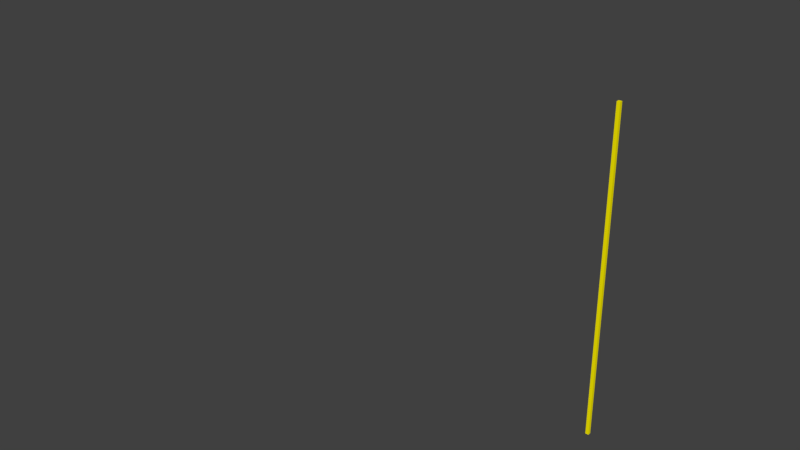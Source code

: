 # Source: level2_Maze.blend  (saved by Blender 2.79.0; exported with 4.5.12 LTS)
import bpy
from mathutils import Matrix  # noqa: F401  (used for matrix-valued properties, if any)

bpy.ops.wm.read_factory_settings(use_empty=True)
scene = bpy.context.scene
scene.name = 'Scene'

# ---- collections
col_collection_1 = bpy.data.collections.new('Collection 1'); scene.collection.children.link(col_collection_1)

# ---- materials (node trees are filled in below, after node groups)
mat_exit_indicator = bpy.data.materials.new('Exit Indicator')
mat_exit_indicator.alpha_threshold = 0.0
mat_exit_indicator.use_transparent_shadow = False
mat_exit_indicator.diffuse_color = (1.0, 0.8714, 0.0, 1.0)
mat_exit_indicator.roughness = 0.5
mat_exit_indicator.line_color = (0.0, 0.0, 0.0, 1.0)
mat_material_001 = bpy.data.materials.new('Material.001')
mat_material_001.alpha_threshold = 0.0
mat_material_001.use_transparent_shadow = False
mat_material_001.diffuse_color = (1.0, 0.3, 1.0, 1.0)
mat_material_001.roughness = 0.5
mat_material = bpy.data.materials.new('Material')
mat_material.alpha_threshold = 0.0
mat_material.use_transparent_shadow = False
mat_material.diffuse_color = (0.5488, 0.5488, 0.5488, 1.0)
mat_material.roughness = 0.5
mat_wall = bpy.data.materials.new('Wall')
mat_wall.alpha_threshold = 0.0
mat_wall.use_transparent_shadow = False
mat_wall.diffuse_color = (0.0009106, 0.3968, 0.9047, 1.0)
mat_wall.roughness = 0.5
mat_wall.line_color = (0.0, 0.0, 0.0, 1.0)
mat_finishbox = bpy.data.materials.new('FinishBox')
mat_finishbox.alpha_threshold = 0.0
mat_finishbox.use_transparent_shadow = False
mat_finishbox.diffuse_color = (1.0, 0.2314, 0.009089, 1.0)
mat_finishbox.roughness = 0.5
mat_grass = bpy.data.materials.new('Grass')
mat_grass.alpha_threshold = 0.0
mat_grass.use_transparent_shadow = False
mat_grass.diffuse_color = (0.2582, 0.5457, 0.06848, 1.0)
mat_grass.roughness = 0.5
mat_spawn = bpy.data.materials.new('Spawn')
mat_spawn.alpha_threshold = 0.0
mat_spawn.use_transparent_shadow = False
mat_spawn.diffuse_color = (0.1912, 0.09084, 0.0648, 1.0)
mat_spawn.roughness = 0.5
mat_exit = bpy.data.materials.new('Exit')
mat_exit.alpha_threshold = 0.0
mat_exit.use_transparent_shadow = False
mat_exit.diffuse_color = (1.0, 0.5333, 0.002125, 1.0)
mat_exit.roughness = 0.5
mat_exit.line_color = (0.0, 0.0, 0.0, 1.0)

# ---- material node trees

# ---- world
world_world = bpy.data.worlds.new('World'); scene.world = world_world
world_world.color = (0.05088, 0.05088, 0.05088)
world_world.use_sun_shadow = False
world_world.sun_shadow_jitter_overblur = 0.0
world_world.cycles.sampling_method = 'MANUAL'

# ---- meshes
me_cube_009 = bpy.data.meshes.new('Cube.009')
me_cube_009.from_pydata([(0.0, 0.0, 0.0), (0.0, 0.0, 1.0), (0.0, 1.0, 0.0), (0.0, 1.0, 1.0), (1.0, 0.0, 0.0), (1.0, 0.0, 1.0), (1.0, 1.0, 0.0), (1.0, 1.0, 1.0)], [], [(0, 1, 3, 2), (2, 3, 7, 6), (6, 7, 5, 4), (4, 5, 1, 0), (2, 6, 4, 0), (7, 3, 1, 5)])
me_cube_009.materials.append(mat_exit_indicator)
me_cube_009.use_remesh_preserve_volume = False
me_cube_009.use_remesh_preserve_attributes = False
me_cube_009.use_mirror_vertex_groups = False
me_cube_009.update()
me_cube = bpy.data.meshes.new('Cube')
me_cube.from_pydata([(-1.0, -1.0, -1.0), (-1.0, -1.0, 1.0), (-1.0, 1.0, -1.0), (-1.0, 1.0, 1.0), (1.0, -1.0, -1.0), (1.0, -1.0, 1.0), (1.0, 1.0, -1.0), (1.0, 1.0, 1.0)], [], [(0, 1, 3, 2), (2, 3, 7, 6), (6, 7, 5, 4), (4, 5, 1, 0), (2, 6, 4, 0), (7, 3, 1, 5)])
me_cube.materials.append(mat_material_001)
me_cube.use_remesh_preserve_volume = False
me_cube.use_remesh_preserve_attributes = False
me_cube.use_mirror_vertex_groups = False
me_cube.update()
me_cube_083 = bpy.data.meshes.new('Cube.083')
me_cube_083.from_pydata([(0.5, 0.5, 0.0), (0.0, 0.0, 1.0), (0.0, 1.0, 1.0), (1.0, 0.0, 1.0), (1.0, 1.0, 1.0)], [], [(0, 1, 2), (0, 2, 4), (0, 4, 3), (0, 3, 1), (4, 2, 1, 3)])
me_cube_083.materials.append(mat_material)
me_cube_083.use_remesh_preserve_volume = False
me_cube_083.use_remesh_preserve_attributes = False
me_cube_083.use_mirror_vertex_groups = False
me_cube_083.update()
me_cube_081 = bpy.data.meshes.new('Cube.081')
me_cube_081.from_pydata([(0.0, 0.0, 0.0), (0.0, 0.0, 1.0), (0.0, 1.0, 0.0), (0.0, 1.0, 1.0), (1.0, 0.0, 1.0), (1.0, 1.0, 1.0)], [], [(0, 1, 3, 2), (5, 3, 1, 4), (1, 0, 4), (2, 3, 5), (0, 2, 5, 4)])
me_cube_081.materials.append(mat_material)
me_cube_081.use_remesh_preserve_volume = False
me_cube_081.use_remesh_preserve_attributes = False
me_cube_081.use_mirror_vertex_groups = False
me_cube_081.update()
me_cube_080 = bpy.data.meshes.new('Cube.080')
me_cube_080.from_pydata([(0.0, 0.0, 0.0), (0.0, 0.0, 1.0), (0.0, 1.0, 0.0), (0.0, 1.0, 1.0), (1.0, 0.0, 1.0), (1.0, 1.0, 1.0)], [], [(0, 1, 3, 2), (5, 3, 1, 4), (1, 0, 4), (2, 3, 5), (0, 2, 5, 4)])
me_cube_080.materials.append(mat_material)
me_cube_080.use_remesh_preserve_volume = False
me_cube_080.use_remesh_preserve_attributes = False
me_cube_080.use_mirror_vertex_groups = False
me_cube_080.update()
me_cube_079 = bpy.data.meshes.new('Cube.079')
me_cube_079.from_pydata([(0.0, 0.0, 0.0), (0.0, 0.0, 1.0), (0.0, 1.0, 0.0), (0.0, 1.0, 1.0), (1.0, 0.0, 1.0), (1.0, 1.0, 1.0)], [], [(0, 1, 3, 2), (5, 3, 1, 4), (1, 0, 4), (2, 3, 5), (0, 2, 5, 4)])
me_cube_079.materials.append(mat_material)
me_cube_079.use_remesh_preserve_volume = False
me_cube_079.use_remesh_preserve_attributes = False
me_cube_079.use_mirror_vertex_groups = False
me_cube_079.update()
me_cube_078 = bpy.data.meshes.new('Cube.078')
me_cube_078.from_pydata([(0.0, 0.0, 0.0), (0.0, 0.0, 1.0), (0.0, 1.0, 0.0), (0.0, 1.0, 1.0), (1.0, 0.0, 1.0), (1.0, 1.0, 1.0)], [], [(0, 1, 3, 2), (5, 3, 1, 4), (1, 0, 4), (2, 3, 5), (0, 2, 5, 4)])
me_cube_078.materials.append(mat_material)
me_cube_078.use_remesh_preserve_volume = False
me_cube_078.use_remesh_preserve_attributes = False
me_cube_078.use_mirror_vertex_groups = False
me_cube_078.update()
me_cube_077 = bpy.data.meshes.new('Cube.077')
me_cube_077.from_pydata([(0.0, 0.0, 0.0), (0.0, 0.0, 1.0), (0.0, 1.0, 0.0), (0.0, 1.0, 1.0), (1.0, 0.0, 1.0), (1.0, 1.0, 1.0)], [], [(0, 1, 3, 2), (5, 3, 1, 4), (1, 0, 4), (2, 3, 5), (0, 2, 5, 4)])
me_cube_077.materials.append(mat_material)
me_cube_077.use_remesh_preserve_volume = False
me_cube_077.use_remesh_preserve_attributes = False
me_cube_077.use_mirror_vertex_groups = False
me_cube_077.update()
me_cube_076 = bpy.data.meshes.new('Cube.076')
me_cube_076.from_pydata([(0.0, 0.0, 0.0), (0.0, 0.0, 1.0), (0.0, 1.0, 0.0), (0.0, 1.0, 1.0), (1.0, 0.0, 1.0), (1.0, 1.0, 1.0)], [], [(0, 1, 3, 2), (5, 3, 1, 4), (1, 0, 4), (2, 3, 5), (0, 2, 5, 4)])
me_cube_076.materials.append(mat_material)
me_cube_076.use_remesh_preserve_volume = False
me_cube_076.use_remesh_preserve_attributes = False
me_cube_076.use_mirror_vertex_groups = False
me_cube_076.update()
me_cube_075 = bpy.data.meshes.new('Cube.075')
me_cube_075.from_pydata([(0.0, 0.0, 0.0), (0.0, 0.0, 1.0), (0.0, 1.0, 0.0), (0.0, 1.0, 1.0), (1.0, 0.0, 1.0), (1.0, 1.0, 1.0)], [], [(0, 1, 3, 2), (5, 3, 1, 4), (1, 0, 4), (2, 3, 5), (0, 2, 5, 4)])
me_cube_075.materials.append(mat_material)
me_cube_075.use_remesh_preserve_volume = False
me_cube_075.use_remesh_preserve_attributes = False
me_cube_075.use_mirror_vertex_groups = False
me_cube_075.update()
me_cube_074 = bpy.data.meshes.new('Cube.074')
me_cube_074.from_pydata([(0.0, 0.0, 0.0), (0.0, 0.0, 1.0), (0.0, 1.0, 0.0), (0.0, 1.0, 1.0), (1.0, 0.0, 1.0), (1.0, 1.0, 1.0)], [], [(0, 1, 3, 2), (5, 3, 1, 4), (1, 0, 4), (2, 3, 5), (0, 2, 5, 4)])
me_cube_074.materials.append(mat_material)
me_cube_074.use_remesh_preserve_volume = False
me_cube_074.use_remesh_preserve_attributes = False
me_cube_074.use_mirror_vertex_groups = False
me_cube_074.update()
me_cube_072 = bpy.data.meshes.new('Cube.072')
me_cube_072.from_pydata([(0.0, 1.0, 0.0), (0.0, 1.0, 1.0), (1.0, 0.0, 0.0), (1.0, 0.0, 1.0), (1.0, 1.0, 0.0), (1.0, 1.0, 1.0)], [], [(3, 1, 0, 2), (0, 1, 5, 4), (4, 5, 3, 2), (3, 5, 1), (0, 4, 2)])
me_cube_072.materials.append(mat_material)
me_cube_072.use_remesh_preserve_volume = False
me_cube_072.use_remesh_preserve_attributes = False
me_cube_072.use_mirror_vertex_groups = False
me_cube_072.update()
me_cube_071 = bpy.data.meshes.new('Cube.071')
me_cube_071.from_pydata([(0.0, 1.0, 0.0), (0.0, 1.0, 1.0), (1.0, 0.0, 0.0), (1.0, 0.0, 1.0), (1.0, 1.0, 0.0), (1.0, 1.0, 1.0)], [], [(3, 1, 0, 2), (0, 1, 5, 4), (4, 5, 3, 2), (3, 5, 1), (0, 4, 2)])
me_cube_071.materials.append(mat_material)
me_cube_071.use_remesh_preserve_volume = False
me_cube_071.use_remesh_preserve_attributes = False
me_cube_071.use_mirror_vertex_groups = False
me_cube_071.update()
me_cube_070 = bpy.data.meshes.new('Cube.070')
me_cube_070.from_pydata([(0.0, 1.0, 0.0), (0.0, 1.0, 1.0), (1.0, 0.0, 0.0), (1.0, 0.0, 1.0), (1.0, 1.0, 0.0), (1.0, 1.0, 1.0)], [], [(3, 1, 0, 2), (0, 1, 5, 4), (4, 5, 3, 2), (3, 5, 1), (0, 4, 2)])
me_cube_070.materials.append(mat_material)
me_cube_070.use_remesh_preserve_volume = False
me_cube_070.use_remesh_preserve_attributes = False
me_cube_070.use_mirror_vertex_groups = False
me_cube_070.update()
me_cube_069 = bpy.data.meshes.new('Cube.069')
me_cube_069.from_pydata([(0.0, 1.0, 0.0), (0.0, 1.0, 1.0), (1.0, 0.0, 0.0), (1.0, 0.0, 1.0), (1.0, 1.0, 0.0), (1.0, 1.0, 1.0)], [], [(3, 1, 0, 2), (0, 1, 5, 4), (4, 5, 3, 2), (3, 5, 1), (0, 4, 2)])
me_cube_069.materials.append(mat_material)
me_cube_069.use_remesh_preserve_volume = False
me_cube_069.use_remesh_preserve_attributes = False
me_cube_069.use_mirror_vertex_groups = False
me_cube_069.update()
me_cube_068 = bpy.data.meshes.new('Cube.068')
me_cube_068.from_pydata([(0.0, 0.0, 0.0), (0.0, 0.0, 1.0), (0.0, 1.0, 0.0), (0.0, 1.0, 1.0), (1.0, 0.0, 0.0), (1.0, 0.0, 1.0), (1.0, 1.0, 0.0), (1.0, 1.0, 1.0)], [], [(0, 1, 3, 2), (2, 3, 7, 6), (6, 7, 5, 4), (4, 5, 1, 0), (2, 6, 4, 0), (7, 3, 1, 5)])
me_cube_068.materials.append(mat_material)
me_cube_068.use_remesh_preserve_volume = False
me_cube_068.use_remesh_preserve_attributes = False
me_cube_068.use_mirror_vertex_groups = False
me_cube_068.update()
me_cube_067 = bpy.data.meshes.new('Cube.067')
me_cube_067.from_pydata([(0.0, 0.0, 0.0), (0.0, 0.0, 1.0), (0.0, 1.0, 0.0), (0.0, 1.0, 1.0), (1.0, 0.0, 0.0), (1.0, 0.0, 1.0), (1.0, 1.0, 0.0), (1.0, 1.0, 1.0)], [], [(0, 1, 3, 2), (2, 3, 7, 6), (6, 7, 5, 4), (4, 5, 1, 0), (2, 6, 4, 0), (7, 3, 1, 5)])
me_cube_067.materials.append(mat_material)
me_cube_067.use_remesh_preserve_volume = False
me_cube_067.use_remesh_preserve_attributes = False
me_cube_067.use_mirror_vertex_groups = False
me_cube_067.update()
me_cube_064 = bpy.data.meshes.new('Cube.064')
me_cube_064.from_pydata([(0.0, 0.0, 0.0), (0.0, 0.0, 1.0), (0.0, 1.0, 0.0), (0.0, 1.0, 1.0), (1.0, 0.0, 0.0), (1.0, 0.0, 1.0), (1.0, 1.0, 0.0), (1.0, 1.0, 1.0)], [], [(0, 1, 3, 2), (2, 3, 7, 6), (6, 7, 5, 4), (4, 5, 1, 0), (2, 6, 4, 0), (7, 3, 1, 5)])
me_cube_064.materials.append(mat_material)
me_cube_064.use_remesh_preserve_volume = False
me_cube_064.use_remesh_preserve_attributes = False
me_cube_064.use_mirror_vertex_groups = False
me_cube_064.update()
me_cube_063 = bpy.data.meshes.new('Cube.063')
me_cube_063.from_pydata([(0.0, 0.0, 0.0), (0.0, 0.0, 1.0), (0.0, 1.0, 0.0), (0.0, 1.0, 1.0), (1.0, 0.0, 0.0), (1.0, 0.0, 1.0), (1.0, 1.0, 0.0), (1.0, 1.0, 1.0)], [], [(0, 1, 3, 2), (2, 3, 7, 6), (6, 7, 5, 4), (4, 5, 1, 0), (2, 6, 4, 0), (7, 3, 1, 5)])
me_cube_063.materials.append(mat_material)
me_cube_063.use_remesh_preserve_volume = False
me_cube_063.use_remesh_preserve_attributes = False
me_cube_063.use_mirror_vertex_groups = False
me_cube_063.update()
me_cube_062 = bpy.data.meshes.new('Cube.062')
me_cube_062.from_pydata([(0.0, 0.0, 0.0), (0.0, 0.0, 1.0), (0.0, 1.0, 0.0), (0.0, 1.0, 1.0), (1.0, 0.0, 0.0), (1.0, 0.0, 1.0), (1.0, 1.0, 0.0), (1.0, 1.0, 1.0)], [], [(0, 1, 3, 2), (2, 3, 7, 6), (6, 7, 5, 4), (4, 5, 1, 0), (2, 6, 4, 0), (7, 3, 1, 5)])
me_cube_062.materials.append(mat_material)
me_cube_062.use_remesh_preserve_volume = False
me_cube_062.use_remesh_preserve_attributes = False
me_cube_062.use_mirror_vertex_groups = False
me_cube_062.update()
me_cube_061 = bpy.data.meshes.new('Cube.061')
me_cube_061.from_pydata([(0.0, 0.0, 0.0), (0.0, 0.0, 1.0), (0.0, 1.0, 0.0), (0.0, 1.0, 1.0), (1.0, 0.0, 0.0), (1.0, 0.0, 1.0), (1.0, 1.0, 0.0), (1.0, 1.0, 1.0)], [], [(0, 1, 3, 2), (2, 3, 7, 6), (6, 7, 5, 4), (4, 5, 1, 0), (2, 6, 4, 0), (7, 3, 1, 5)])
me_cube_061.materials.append(mat_material)
me_cube_061.use_remesh_preserve_volume = False
me_cube_061.use_remesh_preserve_attributes = False
me_cube_061.use_mirror_vertex_groups = False
me_cube_061.update()
me_cube_060 = bpy.data.meshes.new('Cube.060')
me_cube_060.from_pydata([(0.0, 0.0, 0.0), (0.0, 0.0, 1.0), (0.0, 1.0, 0.0), (0.0, 1.0, 1.0), (1.0, 0.0, 0.0), (1.0, 0.0, 1.0), (1.0, 1.0, 0.0), (1.0, 1.0, 1.0)], [], [(0, 1, 3, 2), (2, 3, 7, 6), (6, 7, 5, 4), (4, 5, 1, 0), (2, 6, 4, 0), (7, 3, 1, 5)])
me_cube_060.materials.append(mat_wall)
me_cube_060.use_remesh_preserve_volume = False
me_cube_060.use_remesh_preserve_attributes = False
me_cube_060.use_mirror_vertex_groups = False
me_cube_060.update()
me_cube_059 = bpy.data.meshes.new('Cube.059')
me_cube_059.from_pydata([(0.0, 0.0, 0.0), (0.0, 0.0, 1.0), (0.0, 1.0, 0.0), (0.0, 1.0, 1.0), (1.0, 0.0, 0.0), (1.0, 0.0, 1.0), (1.0, 1.0, 0.0), (1.0, 1.0, 1.0)], [], [(0, 1, 3, 2), (2, 3, 7, 6), (6, 7, 5, 4), (4, 5, 1, 0), (2, 6, 4, 0), (7, 3, 1, 5)])
me_cube_059.materials.append(mat_exit_indicator)
me_cube_059.use_remesh_preserve_volume = False
me_cube_059.use_remesh_preserve_attributes = False
me_cube_059.use_mirror_vertex_groups = False
me_cube_059.update()
me_cube_057 = bpy.data.meshes.new('Cube.057')
me_cube_057.from_pydata([(0.0, 0.0, 0.0), (0.0, 0.0, 1.0), (0.0, 1.0, 0.0), (0.0, 1.0, 1.0), (1.0, 0.0, 0.0), (1.0, 0.0, 1.0), (1.0, 1.0, 0.0), (1.0, 1.0, 1.0)], [], [(0, 1, 3, 2), (2, 3, 7, 6), (6, 7, 5, 4), (4, 5, 1, 0), (2, 6, 4, 0), (7, 3, 1, 5)])
me_cube_057.materials.append(mat_wall)
me_cube_057.use_remesh_preserve_volume = False
me_cube_057.use_remesh_preserve_attributes = False
me_cube_057.use_mirror_vertex_groups = False
me_cube_057.update()
me_cube_056 = bpy.data.meshes.new('Cube.056')
me_cube_056.from_pydata([(0.0, 0.0, 0.0), (0.0, 0.0, 1.0), (0.0, 1.0, 0.0), (0.0, 1.0, 1.0), (1.0, 0.0, 0.0), (1.0, 0.0, 1.0), (1.0, 1.0, 0.0), (1.0, 1.0, 1.0)], [], [(0, 1, 3, 2), (2, 3, 7, 6), (6, 7, 5, 4), (4, 5, 1, 0), (2, 6, 4, 0), (7, 3, 1, 5)])
me_cube_056.materials.append(mat_wall)
me_cube_056.use_remesh_preserve_volume = False
me_cube_056.use_remesh_preserve_attributes = False
me_cube_056.use_mirror_vertex_groups = False
me_cube_056.update()
me_cube_055 = bpy.data.meshes.new('Cube.055')
me_cube_055.from_pydata([(0.0, 0.0, 0.0), (0.0, 0.0, 1.0), (0.0, 1.0, 0.0), (0.0, 1.0, 1.0), (1.0, 0.0, 0.0), (1.0, 0.0, 1.0), (1.0, 1.0, 0.0), (1.0, 1.0, 1.0)], [], [(0, 1, 3, 2), (2, 3, 7, 6), (6, 7, 5, 4), (4, 5, 1, 0), (2, 6, 4, 0), (7, 3, 1, 5)])
me_cube_055.materials.append(mat_wall)
me_cube_055.use_remesh_preserve_volume = False
me_cube_055.use_remesh_preserve_attributes = False
me_cube_055.use_mirror_vertex_groups = False
me_cube_055.update()
me_cube_054 = bpy.data.meshes.new('Cube.054')
me_cube_054.from_pydata([(0.0, 0.0, 0.0), (0.0, 0.0, 1.0), (0.0, 1.0, 0.0), (0.0, 1.0, 1.0), (1.0, 0.0, 0.0), (1.0, 0.0, 1.0), (1.0, 1.0, 0.0), (1.0, 1.0, 1.0)], [], [(0, 1, 3, 2), (2, 3, 7, 6), (6, 7, 5, 4), (4, 5, 1, 0), (2, 6, 4, 0), (7, 3, 1, 5)])
me_cube_054.materials.append(mat_wall)
me_cube_054.use_remesh_preserve_volume = False
me_cube_054.use_remesh_preserve_attributes = False
me_cube_054.use_mirror_vertex_groups = False
me_cube_054.update()
me_cube_052 = bpy.data.meshes.new('Cube.052')
me_cube_052.from_pydata([(0.0, 0.0, 0.0), (0.0, 0.0, 1.0), (0.0, 1.0, 0.0), (0.0, 1.0, 1.0), (1.0, 0.0, 0.0), (1.0, 0.0, 1.0), (1.0, 1.0, 0.0), (1.0, 1.0, 1.0)], [], [(0, 1, 3, 2), (2, 3, 7, 6), (6, 7, 5, 4), (4, 5, 1, 0), (2, 6, 4, 0), (7, 3, 1, 5)])
me_cube_052.materials.append(mat_wall)
me_cube_052.use_remesh_preserve_volume = False
me_cube_052.use_remesh_preserve_attributes = False
me_cube_052.use_mirror_vertex_groups = False
me_cube_052.update()
me_cube_051 = bpy.data.meshes.new('Cube.051')
me_cube_051.from_pydata([(0.0, 0.0, 0.0), (0.0, 0.0, 1.0), (0.0, 1.0, 0.0), (0.0, 1.0, 1.0), (1.0, 0.0, 0.0), (1.0, 0.0, 1.0), (1.0, 1.0, 0.0), (1.0, 1.0, 1.0)], [], [(0, 1, 3, 2), (2, 3, 7, 6), (6, 7, 5, 4), (4, 5, 1, 0), (2, 6, 4, 0), (7, 3, 1, 5)])
me_cube_051.materials.append(mat_wall)
me_cube_051.use_remesh_preserve_volume = False
me_cube_051.use_remesh_preserve_attributes = False
me_cube_051.use_mirror_vertex_groups = False
me_cube_051.update()
me_cube_050 = bpy.data.meshes.new('Cube.050')
me_cube_050.from_pydata([(0.0, 0.0, 0.0), (0.0, 0.0, 1.0), (0.0, 1.0, 0.0), (0.0, 1.0, 1.0), (1.0, 0.0, 0.0), (1.0, 0.0, 1.0), (1.0, 1.0, 0.0), (1.0, 1.0, 1.0)], [], [(0, 1, 3, 2), (2, 3, 7, 6), (6, 7, 5, 4), (4, 5, 1, 0), (2, 6, 4, 0), (7, 3, 1, 5)])
me_cube_050.materials.append(mat_wall)
me_cube_050.use_remesh_preserve_volume = False
me_cube_050.use_remesh_preserve_attributes = False
me_cube_050.use_mirror_vertex_groups = False
me_cube_050.update()
me_cube_049 = bpy.data.meshes.new('Cube.049')
me_cube_049.from_pydata([(0.0, 0.0, 0.0), (0.0, 0.0, 1.0), (0.0, 1.0, 0.0), (0.0, 1.0, 1.0), (1.0, 0.0, 0.0), (1.0, 0.0, 1.0), (1.0, 1.0, 0.0), (1.0, 1.0, 1.0)], [], [(0, 1, 3, 2), (2, 3, 7, 6), (6, 7, 5, 4), (4, 5, 1, 0), (2, 6, 4, 0), (7, 3, 1, 5)])
me_cube_049.materials.append(mat_wall)
me_cube_049.use_remesh_preserve_volume = False
me_cube_049.use_remesh_preserve_attributes = False
me_cube_049.use_mirror_vertex_groups = False
me_cube_049.update()
me_cube_048 = bpy.data.meshes.new('Cube.048')
me_cube_048.from_pydata([(0.0, 0.0, 0.0), (0.0, 0.0, 1.0), (0.0, 1.0, 0.0), (0.0, 1.0, 1.0), (1.0, 0.0, 0.0), (1.0, 0.0, 1.0), (1.0, 1.0, 0.0), (1.0, 1.0, 1.0)], [], [(0, 1, 3, 2), (2, 3, 7, 6), (6, 7, 5, 4), (4, 5, 1, 0), (2, 6, 4, 0), (7, 3, 1, 5)])
me_cube_048.materials.append(mat_wall)
me_cube_048.use_remesh_preserve_volume = False
me_cube_048.use_remesh_preserve_attributes = False
me_cube_048.use_mirror_vertex_groups = False
me_cube_048.update()
me_cube_047 = bpy.data.meshes.new('Cube.047')
me_cube_047.from_pydata([(0.0, 0.0, 0.0), (0.0, 0.0, 1.0), (0.0, 1.0, 0.0), (0.0, 1.0, 1.0), (1.0, 0.0, 0.0), (1.0, 0.0, 1.0), (1.0, 1.0, 0.0), (1.0, 1.0, 1.0)], [], [(0, 1, 3, 2), (2, 3, 7, 6), (6, 7, 5, 4), (4, 5, 1, 0), (2, 6, 4, 0), (7, 3, 1, 5)])
me_cube_047.materials.append(mat_wall)
me_cube_047.use_remesh_preserve_volume = False
me_cube_047.use_remesh_preserve_attributes = False
me_cube_047.use_mirror_vertex_groups = False
me_cube_047.update()
me_cube_046 = bpy.data.meshes.new('Cube.046')
me_cube_046.from_pydata([(0.0, 0.0, 0.0), (0.0, 0.0, 1.0), (0.0, 1.0, 0.0), (0.0, 1.0, 1.0), (1.0, 0.0, 0.0), (1.0, 0.0, 1.0), (1.0, 1.0, 0.0), (1.0, 1.0, 1.0)], [], [(0, 1, 3, 2), (2, 3, 7, 6), (6, 7, 5, 4), (4, 5, 1, 0), (2, 6, 4, 0), (7, 3, 1, 5)])
me_cube_046.materials.append(mat_wall)
me_cube_046.use_remesh_preserve_volume = False
me_cube_046.use_remesh_preserve_attributes = False
me_cube_046.use_mirror_vertex_groups = False
me_cube_046.update()
me_cube_044 = bpy.data.meshes.new('Cube.044')
me_cube_044.from_pydata([(0.0, 0.0, 0.0), (0.0, 0.0, 1.0), (0.0, 1.0, 0.0), (0.0, 1.0, 1.0), (1.0, 0.0, 0.0), (1.0, 0.0, 1.0), (1.0, 1.0, 0.0), (1.0, 1.0, 1.0)], [], [(0, 1, 3, 2), (2, 3, 7, 6), (6, 7, 5, 4), (4, 5, 1, 0), (2, 6, 4, 0), (7, 3, 1, 5)])
me_cube_044.materials.append(mat_exit_indicator)
me_cube_044.use_remesh_preserve_volume = False
me_cube_044.use_remesh_preserve_attributes = False
me_cube_044.use_mirror_vertex_groups = False
me_cube_044.update()
me_cube_043 = bpy.data.meshes.new('Cube.043')
me_cube_043.from_pydata([(0.0, 0.0, 0.0), (0.0, 0.0, 1.0), (0.0, 1.0, 0.0), (0.0, 1.0, 1.0), (1.0, 0.0, 0.0), (1.0, 0.0, 1.0), (1.0, 1.0, 0.0), (1.0, 1.0, 1.0)], [], [(0, 1, 3, 2), (2, 3, 7, 6), (6, 7, 5, 4), (4, 5, 1, 0), (2, 6, 4, 0), (7, 3, 1, 5)])
me_cube_043.materials.append(mat_wall)
me_cube_043.use_remesh_preserve_volume = False
me_cube_043.use_remesh_preserve_attributes = False
me_cube_043.use_mirror_vertex_groups = False
me_cube_043.update()
me_cube_042 = bpy.data.meshes.new('Cube.042')
me_cube_042.from_pydata([(0.0, 0.0, 0.0), (0.0, 0.0, 1.0), (0.0, 1.0, 0.0), (0.0, 1.0, 1.0), (1.0, 0.0, 0.0), (1.0, 0.0, 1.0), (1.0, 1.0, 0.0), (1.0, 1.0, 1.0)], [], [(0, 1, 3, 2), (2, 3, 7, 6), (6, 7, 5, 4), (4, 5, 1, 0), (2, 6, 4, 0), (7, 3, 1, 5)])
me_cube_042.materials.append(mat_wall)
me_cube_042.use_remesh_preserve_volume = False
me_cube_042.use_remesh_preserve_attributes = False
me_cube_042.use_mirror_vertex_groups = False
me_cube_042.update()
me_cube_041 = bpy.data.meshes.new('Cube.041')
me_cube_041.from_pydata([(0.0, 0.0, 0.0), (0.0, 0.0, 1.0), (0.0, 1.0, 0.0), (0.0, 1.0, 1.0), (1.0, 0.0, 0.0), (1.0, 0.0, 1.0), (1.0, 1.0, 0.0), (1.0, 1.0, 1.0)], [], [(0, 1, 3, 2), (2, 3, 7, 6), (6, 7, 5, 4), (4, 5, 1, 0), (2, 6, 4, 0), (7, 3, 1, 5)])
me_cube_041.materials.append(mat_wall)
me_cube_041.use_remesh_preserve_volume = False
me_cube_041.use_remesh_preserve_attributes = False
me_cube_041.use_mirror_vertex_groups = False
me_cube_041.update()
me_cube_040 = bpy.data.meshes.new('Cube.040')
me_cube_040.from_pydata([(0.0, 0.0, 0.0), (0.0, 0.0, 1.0), (0.0, 1.0, 0.0), (0.0, 1.0, 1.0), (1.0, 0.0, 0.0), (1.0, 0.0, 1.0), (1.0, 1.0, 0.0), (1.0, 1.0, 1.0)], [], [(0, 1, 3, 2), (2, 3, 7, 6), (6, 7, 5, 4), (4, 5, 1, 0), (2, 6, 4, 0), (7, 3, 1, 5)])
me_cube_040.materials.append(mat_wall)
me_cube_040.use_remesh_preserve_volume = False
me_cube_040.use_remesh_preserve_attributes = False
me_cube_040.use_mirror_vertex_groups = False
me_cube_040.update()
me_cube_039 = bpy.data.meshes.new('Cube.039')
me_cube_039.from_pydata([(0.0, 0.0, 0.0), (0.0, 0.0, 1.0), (0.0, 1.0, 0.0), (0.0, 1.0, 1.0), (1.0, 0.0, 0.0), (1.0, 0.0, 1.0), (1.0, 1.0, 0.0), (1.0, 1.0, 1.0)], [], [(0, 1, 3, 2), (2, 3, 7, 6), (6, 7, 5, 4), (4, 5, 1, 0), (2, 6, 4, 0), (7, 3, 1, 5)])
me_cube_039.materials.append(mat_wall)
me_cube_039.use_remesh_preserve_volume = False
me_cube_039.use_remesh_preserve_attributes = False
me_cube_039.use_mirror_vertex_groups = False
me_cube_039.update()
me_cube_038 = bpy.data.meshes.new('Cube.038')
me_cube_038.from_pydata([(0.0, 0.0, 0.0), (0.0, 0.0, 1.0), (0.0, 1.0, 0.0), (0.0, 1.0, 1.0), (1.0, 0.0, 0.0), (1.0, 0.0, 1.0), (1.0, 1.0, 0.0), (1.0, 1.0, 1.0)], [], [(0, 1, 3, 2), (2, 3, 7, 6), (6, 7, 5, 4), (4, 5, 1, 0), (2, 6, 4, 0), (7, 3, 1, 5)])
me_cube_038.materials.append(mat_wall)
me_cube_038.use_remesh_preserve_volume = False
me_cube_038.use_remesh_preserve_attributes = False
me_cube_038.use_mirror_vertex_groups = False
me_cube_038.update()
me_cube_033 = bpy.data.meshes.new('Cube.033')
me_cube_033.from_pydata([(0.0, 0.0, 0.0), (0.0, 0.0, 1.0), (0.0, 1.0, 0.0), (0.0, 1.0, 1.0), (1.0, 0.0, 0.0), (1.0, 0.0, 1.0), (1.0, 1.0, 0.0), (1.0, 1.0, 1.0)], [], [(0, 1, 3, 2), (2, 3, 7, 6), (6, 7, 5, 4), (4, 5, 1, 0), (2, 6, 4, 0), (7, 3, 1, 5)])
me_cube_033.materials.append(mat_wall)
me_cube_033.use_remesh_preserve_volume = False
me_cube_033.use_remesh_preserve_attributes = False
me_cube_033.use_mirror_vertex_groups = False
me_cube_033.update()
me_cube_032 = bpy.data.meshes.new('Cube.032')
me_cube_032.from_pydata([(0.0, 0.0, 0.0), (0.0, 0.0, 1.0), (0.0, 1.0, 0.0), (0.0, 1.0, 1.0), (1.0, 0.0, 0.0), (1.0, 0.0, 1.0), (1.0, 1.0, 0.0), (1.0, 1.0, 1.0)], [], [(0, 1, 3, 2), (2, 3, 7, 6), (6, 7, 5, 4), (4, 5, 1, 0), (2, 6, 4, 0), (7, 3, 1, 5)])
me_cube_032.materials.append(mat_wall)
me_cube_032.use_remesh_preserve_volume = False
me_cube_032.use_remesh_preserve_attributes = False
me_cube_032.use_mirror_vertex_groups = False
me_cube_032.update()
me_cube_031 = bpy.data.meshes.new('Cube.031')
me_cube_031.from_pydata([(0.0, 0.0, 0.0), (0.0, 0.0, 1.0), (0.0, 1.0, 0.0), (0.0, 1.0, 1.0), (1.0, 0.0, 0.0), (1.0, 0.0, 1.0), (1.0, 1.0, 0.0), (1.0, 1.0, 1.0)], [], [(0, 1, 3, 2), (2, 3, 7, 6), (6, 7, 5, 4), (4, 5, 1, 0), (2, 6, 4, 0), (7, 3, 1, 5)])
me_cube_031.materials.append(mat_wall)
me_cube_031.use_remesh_preserve_volume = False
me_cube_031.use_remesh_preserve_attributes = False
me_cube_031.use_mirror_vertex_groups = False
me_cube_031.update()
me_cube_030 = bpy.data.meshes.new('Cube.030')
me_cube_030.from_pydata([(0.0, 0.0, 0.0), (0.0, 0.0, 1.0), (0.0, 1.0, 0.0), (0.0, 1.0, 1.0), (1.0, 0.0, 0.0), (1.0, 0.0, 1.0), (1.0, 1.0, 0.0), (1.0, 1.0, 1.0)], [], [(0, 1, 3, 2), (2, 3, 7, 6), (6, 7, 5, 4), (4, 5, 1, 0), (2, 6, 4, 0), (7, 3, 1, 5)])
me_cube_030.materials.append(mat_wall)
me_cube_030.use_remesh_preserve_volume = False
me_cube_030.use_remesh_preserve_attributes = False
me_cube_030.use_mirror_vertex_groups = False
me_cube_030.update()
me_cube_028 = bpy.data.meshes.new('Cube.028')
me_cube_028.from_pydata([(0.0, 0.0, 0.0), (0.0, 0.0, 1.0), (0.0, 1.0, 0.0), (0.0, 1.0, 1.0), (1.0, 0.0, 0.0), (1.0, 0.0, 1.0), (1.0, 1.0, 0.0), (1.0, 1.0, 1.0)], [], [(0, 1, 3, 2), (2, 3, 7, 6), (6, 7, 5, 4), (4, 5, 1, 0), (2, 6, 4, 0), (7, 3, 1, 5)])
me_cube_028.materials.append(mat_wall)
me_cube_028.use_remesh_preserve_volume = False
me_cube_028.use_remesh_preserve_attributes = False
me_cube_028.use_mirror_vertex_groups = False
me_cube_028.update()
me_cube_027 = bpy.data.meshes.new('Cube.027')
me_cube_027.from_pydata([(0.0, 0.0, 0.0), (0.0, 0.0, 1.0), (0.0, 1.0, 0.0), (0.0, 1.0, 1.0), (1.0, 0.0, 0.0), (1.0, 0.0, 1.0), (1.0, 1.0, 0.0), (1.0, 1.0, 1.0)], [], [(0, 1, 3, 2), (2, 3, 7, 6), (6, 7, 5, 4), (4, 5, 1, 0), (2, 6, 4, 0), (7, 3, 1, 5)])
me_cube_027.materials.append(mat_wall)
me_cube_027.use_remesh_preserve_volume = False
me_cube_027.use_remesh_preserve_attributes = False
me_cube_027.use_mirror_vertex_groups = False
me_cube_027.update()
me_cube_026 = bpy.data.meshes.new('Cube.026')
me_cube_026.from_pydata([(0.0, 0.0, 0.0), (0.0, 0.0, 1.0), (0.0, 1.0, 0.0), (0.0, 1.0, 1.0), (1.0, 0.0, 0.0), (1.0, 0.0, 1.0), (1.0, 1.0, 0.0), (1.0, 1.0, 1.0)], [], [(0, 1, 3, 2), (2, 3, 7, 6), (6, 7, 5, 4), (4, 5, 1, 0), (2, 6, 4, 0), (7, 3, 1, 5)])
me_cube_026.materials.append(mat_wall)
me_cube_026.use_remesh_preserve_volume = False
me_cube_026.use_remesh_preserve_attributes = False
me_cube_026.use_mirror_vertex_groups = False
me_cube_026.update()
me_cube_024 = bpy.data.meshes.new('Cube.024')
me_cube_024.from_pydata([(0.0, 0.0, 0.0), (0.0, 0.0, 1.0), (0.0, 1.0, 0.0), (0.0, 1.0, 1.0), (1.0, 0.0, 0.0), (1.0, 0.0, 1.0), (1.0, 1.0, 0.0), (1.0, 1.0, 1.0)], [], [(0, 1, 3, 2), (2, 3, 7, 6), (6, 7, 5, 4), (4, 5, 1, 0), (2, 6, 4, 0), (7, 3, 1, 5)])
me_cube_024.materials.append(mat_wall)
me_cube_024.use_remesh_preserve_volume = False
me_cube_024.use_remesh_preserve_attributes = False
me_cube_024.use_mirror_vertex_groups = False
me_cube_024.update()
me_cube_022 = bpy.data.meshes.new('Cube.022')
me_cube_022.from_pydata([(0.0, 0.0, 0.0), (0.0, 0.0, 1.0), (0.0, 1.0, 0.0), (0.0, 1.0, 1.0), (1.0, 0.0, 0.0), (1.0, 0.0, 1.0), (1.0, 1.0, 0.0), (1.0, 1.0, 1.0)], [], [(0, 1, 3, 2), (2, 3, 7, 6), (6, 7, 5, 4), (4, 5, 1, 0), (2, 6, 4, 0), (7, 3, 1, 5)])
me_cube_022.materials.append(mat_wall)
me_cube_022.use_remesh_preserve_volume = False
me_cube_022.use_remesh_preserve_attributes = False
me_cube_022.use_mirror_vertex_groups = False
me_cube_022.update()
me_cube_021 = bpy.data.meshes.new('Cube.021')
me_cube_021.from_pydata([(0.0, 0.0, 0.0), (0.0, 0.0, 1.0), (0.0, 1.0, 0.0), (0.0, 1.0, 1.0), (1.0, 0.0, 0.0), (1.0, 0.0, 1.0), (1.0, 1.0, 0.0), (1.0, 1.0, 1.0)], [], [(0, 1, 3, 2), (2, 3, 7, 6), (6, 7, 5, 4), (4, 5, 1, 0), (2, 6, 4, 0), (7, 3, 1, 5)])
me_cube_021.materials.append(mat_wall)
me_cube_021.use_remesh_preserve_volume = False
me_cube_021.use_remesh_preserve_attributes = False
me_cube_021.use_mirror_vertex_groups = False
me_cube_021.update()
me_cube_019 = bpy.data.meshes.new('Cube.019')
me_cube_019.from_pydata([(0.0, 0.0, 0.0), (0.0, 0.0, 1.0), (0.0, 1.0, 0.0), (0.0, 1.0, 1.0), (1.0, 0.0, 0.0), (1.0, 0.0, 1.0), (1.0, 1.0, 0.0), (1.0, 1.0, 1.0)], [], [(0, 1, 3, 2), (2, 3, 7, 6), (6, 7, 5, 4), (4, 5, 1, 0), (2, 6, 4, 0), (7, 3, 1, 5)])
me_cube_019.materials.append(mat_wall)
me_cube_019.use_remesh_preserve_volume = False
me_cube_019.use_remesh_preserve_attributes = False
me_cube_019.use_mirror_vertex_groups = False
me_cube_019.update()
me_cube_018 = bpy.data.meshes.new('Cube.018')
me_cube_018.from_pydata([(0.0, 0.0, 0.0), (0.0, 0.0, 1.0), (0.0, 1.0, 0.0), (0.0, 1.0, 1.0), (1.0, 0.0, 0.0), (1.0, 0.0, 1.0), (1.0, 1.0, 0.0), (1.0, 1.0, 1.0)], [], [(0, 1, 3, 2), (2, 3, 7, 6), (6, 7, 5, 4), (4, 5, 1, 0), (2, 6, 4, 0), (7, 3, 1, 5)])
me_cube_018.materials.append(mat_exit_indicator)
me_cube_018.use_remesh_preserve_volume = False
me_cube_018.use_remesh_preserve_attributes = False
me_cube_018.use_mirror_vertex_groups = False
me_cube_018.update()
me_cube_017 = bpy.data.meshes.new('Cube.017')
me_cube_017.from_pydata([(0.0, 0.0, 0.0), (0.0, 0.0, 1.0), (0.0, 1.0, 0.0), (0.0, 1.0, 1.0), (1.0, 0.0, 0.0), (1.0, 0.0, 1.0), (1.0, 1.0, 0.0), (1.0, 1.0, 1.0)], [], [(0, 1, 3, 2), (2, 3, 7, 6), (6, 7, 5, 4), (4, 5, 1, 0), (2, 6, 4, 0), (7, 3, 1, 5)])
me_cube_017.materials.append(mat_exit_indicator)
me_cube_017.use_remesh_preserve_volume = False
me_cube_017.use_remesh_preserve_attributes = False
me_cube_017.use_mirror_vertex_groups = False
me_cube_017.update()
me_cube_015 = bpy.data.meshes.new('Cube.015')
me_cube_015.from_pydata([(0.0, 0.0, 0.0), (0.0, 0.0, 1.0), (0.0, 1.0, 0.0), (0.0, 1.0, 1.0), (1.0, 0.0, 0.0), (1.0, 0.0, 1.0), (1.0, 1.0, 0.0), (1.0, 1.0, 1.0)], [], [(0, 1, 3, 2), (2, 3, 7, 6), (6, 7, 5, 4), (4, 5, 1, 0), (2, 6, 4, 0), (7, 3, 1, 5)])
me_cube_015.materials.append(mat_exit_indicator)
me_cube_015.use_remesh_preserve_volume = False
me_cube_015.use_remesh_preserve_attributes = False
me_cube_015.use_mirror_vertex_groups = False
me_cube_015.update()
me_cube_014 = bpy.data.meshes.new('Cube.014')
me_cube_014.from_pydata([(0.0, 0.0, 0.0), (0.0, 0.0, 1.0), (0.0, 1.0, 0.0), (0.0, 1.0, 1.0), (1.0, 0.0, 0.0), (1.0, 0.0, 1.0), (1.0, 1.0, 0.0), (1.0, 1.0, 1.0)], [], [(0, 1, 3, 2), (2, 3, 7, 6), (6, 7, 5, 4), (4, 5, 1, 0), (2, 6, 4, 0), (7, 3, 1, 5)])
me_cube_014.materials.append(mat_exit_indicator)
me_cube_014.use_remesh_preserve_volume = False
me_cube_014.use_remesh_preserve_attributes = False
me_cube_014.use_mirror_vertex_groups = False
me_cube_014.update()
me_cube_008 = bpy.data.meshes.new('Cube.008')
me_cube_008.from_pydata([(0.0, 0.0, 0.0), (0.0, 0.0, 1.0), (0.0, 1.0, 0.0), (0.0, 1.0, 1.0), (1.0, 0.0, 0.0), (1.0, 0.0, 1.0), (1.0, 1.0, 0.0), (1.0, 1.0, 1.0)], [], [(0, 1, 3, 2), (2, 3, 7, 6), (6, 7, 5, 4), (4, 5, 1, 0), (2, 6, 4, 0), (7, 3, 1, 5)])
me_cube_008.materials.append(mat_finishbox)
me_cube_008.use_remesh_preserve_volume = False
me_cube_008.use_remesh_preserve_attributes = False
me_cube_008.use_mirror_vertex_groups = False
me_cube_008.update()
me_cube_005 = bpy.data.meshes.new('Cube.005')
me_cube_005.from_pydata([(0.0, 0.0, 0.0), (0.0, 0.0, 1.0), (0.0, 1.0, 0.0), (0.0, 1.0, 1.0), (1.0, 0.0, 0.0), (1.0, 0.0, 1.0), (1.0, 1.0, 0.0), (1.0, 1.0, 1.0)], [], [(0, 1, 3, 2), (2, 3, 7, 6), (6, 7, 5, 4), (4, 5, 1, 0), (2, 6, 4, 0), (7, 3, 1, 5)])
me_cube_005.materials.append(mat_material)
me_cube_005.use_remesh_preserve_volume = False
me_cube_005.use_remesh_preserve_attributes = False
me_cube_005.use_mirror_vertex_groups = False
me_cube_005.update()
me_cube_004 = bpy.data.meshes.new('Cube.004')
me_cube_004.from_pydata([(0.0, 0.0, 0.0), (0.0, 0.0, 1.0), (0.0, 1.0, 0.0), (0.0, 1.0, 1.0), (1.0, 0.0, 0.0), (1.0, 0.0, 1.0), (1.0, 1.0, 0.0), (1.0, 1.0, 1.0)], [], [(0, 1, 3, 2), (2, 3, 7, 6), (6, 7, 5, 4), (4, 5, 1, 0), (2, 6, 4, 0), (7, 3, 1, 5)])
me_cube_004.materials.append(mat_material)
me_cube_004.use_remesh_preserve_volume = False
me_cube_004.use_remesh_preserve_attributes = False
me_cube_004.use_mirror_vertex_groups = False
me_cube_004.update()
me_cube_003 = bpy.data.meshes.new('Cube.003')
me_cube_003.from_pydata([(0.0, 0.0, 0.0), (0.0, 0.0, 1.0), (0.0, 1.0, 0.0), (0.0, 1.0, 1.0), (1.0, 0.0, 0.0), (1.0, 0.0, 1.0), (1.0, 1.0, 0.0), (1.0, 1.0, 1.0)], [], [(0, 1, 3, 2), (2, 3, 7, 6), (6, 7, 5, 4), (4, 5, 1, 0), (2, 6, 4, 0), (7, 3, 1, 5)])
me_cube_003.materials.append(mat_material)
me_cube_003.use_remesh_preserve_volume = False
me_cube_003.use_remesh_preserve_attributes = False
me_cube_003.use_mirror_vertex_groups = False
me_cube_003.update()
me_cube_000 = bpy.data.meshes.new('Cube.000')
me_cube_000.from_pydata([(0.0, 0.0, 0.0), (0.0, 0.0, 1.0), (0.0, 1.0, 0.0), (0.0, 1.0, 1.0), (1.0, 0.0, 0.0), (1.0, 0.0, 1.0), (1.0, 1.0, 0.0), (1.0, 1.0, 1.0)], [], [(0, 1, 3, 2), (2, 3, 7, 6), (6, 7, 5, 4), (4, 5, 1, 0), (2, 6, 4, 0), (7, 3, 1, 5)])
me_cube_000.materials.append(mat_material)
me_cube_000.use_remesh_preserve_volume = False
me_cube_000.use_remesh_preserve_attributes = False
me_cube_000.use_mirror_vertex_groups = False
me_cube_000.update()
me_cube_002 = bpy.data.meshes.new('Cube.002')
me_cube_002.from_pydata([(0.0, 0.0, 0.0), (0.0, 0.0, 1.0), (0.0, 1.0, 0.0), (0.0, 1.0, 1.0), (1.0, 0.0, 0.0), (1.0, 0.0, 1.0), (1.0, 1.0, 0.0), (1.0, 1.0, 1.0)], [], [(0, 1, 3, 2), (2, 3, 7, 6), (6, 7, 5, 4), (4, 5, 1, 0), (2, 6, 4, 0), (7, 3, 1, 5)])
me_cube_002.materials.append(mat_grass)
me_cube_002.use_remesh_preserve_volume = False
me_cube_002.use_remesh_preserve_attributes = False
me_cube_002.use_mirror_vertex_groups = False
me_cube_002.update()
me_cube_016 = bpy.data.meshes.new('Cube.016')
me_cube_016.from_pydata([(0.0, 0.0, 0.0), (0.0, 0.0, 1.0), (0.0, 1.0, 0.0), (0.0, 1.0, 1.0), (1.0, 0.0, 0.0), (1.0, 0.0, 1.0), (1.0, 1.0, 0.0), (1.0, 1.0, 1.0)], [], [(0, 1, 3, 2), (2, 3, 7, 6), (6, 7, 5, 4), (4, 5, 1, 0), (2, 6, 4, 0), (7, 3, 1, 5)])
me_cube_016.materials.append(mat_spawn)
me_cube_016.use_remesh_preserve_volume = False
me_cube_016.use_remesh_preserve_attributes = False
me_cube_016.use_mirror_vertex_groups = False
me_cube_016.update()
me_cube_035 = bpy.data.meshes.new('Cube.035')
me_cube_035.from_pydata([(0.0, 0.0, 0.0), (0.0, 0.0, 1.0), (0.0, 1.0, 0.0), (0.0, 1.0, 1.0), (1.0, 0.0, 0.0), (1.0, 0.0, 1.0), (1.0, 1.0, 0.0), (1.0, 1.0, 1.0)], [], [(0, 1, 3, 2), (2, 3, 7, 6), (6, 7, 5, 4), (4, 5, 1, 0), (2, 6, 4, 0), (7, 3, 1, 5)])
me_cube_035.materials.append(mat_exit_indicator)
me_cube_035.use_remesh_preserve_volume = False
me_cube_035.use_remesh_preserve_attributes = False
me_cube_035.use_mirror_vertex_groups = False
me_cube_035.update()
me_cube_036 = bpy.data.meshes.new('Cube.036')
me_cube_036.from_pydata([(0.0, 0.0, 0.0), (0.0, 0.0, 1.0), (0.0, 1.0, 0.0), (0.0, 1.0, 1.0), (1.0, 0.0, 0.0), (1.0, 0.0, 1.0), (1.0, 1.0, 0.0), (1.0, 1.0, 1.0)], [], [(0, 1, 3, 2), (2, 3, 7, 6), (6, 7, 5, 4), (4, 5, 1, 0), (2, 6, 4, 0), (7, 3, 1, 5)])
me_cube_036.materials.append(mat_exit_indicator)
me_cube_036.use_remesh_preserve_volume = False
me_cube_036.use_remesh_preserve_attributes = False
me_cube_036.use_mirror_vertex_groups = False
me_cube_036.update()
me_cube_006 = bpy.data.meshes.new('Cube.006')
me_cube_006.from_pydata([(0.0, 0.0, 0.0), (0.0, 0.0, 1.0), (0.0, 1.0, 0.0), (0.0, 1.0, 1.0), (1.0, 0.0, 0.0), (1.0, 0.0, 1.0), (1.0, 1.0, 0.0), (1.0, 1.0, 1.0)], [], [(0, 1, 3, 2), (2, 3, 7, 6), (6, 7, 5, 4), (4, 5, 1, 0), (2, 6, 4, 0), (7, 3, 1, 5)])
me_cube_006.materials.append(mat_exit)
me_cube_006.use_remesh_preserve_volume = False
me_cube_006.use_remesh_preserve_attributes = False
me_cube_006.use_mirror_vertex_groups = False
me_cube_006.update()

# ---- objects
ob_wall_002_exitindicator_002 = bpy.data.objects.new('Wall.002.ExitIndicator.002', me_cube_009)
ob_light_0_000 = bpy.data.objects.new('Light.0.000', me_cube)
ob_floor_049 = bpy.data.objects.new('Floor.049', me_cube_083)
ob_floor_047 = bpy.data.objects.new('Floor.047', me_cube_081)
ob_floor_046 = bpy.data.objects.new('Floor.046', me_cube_080)
ob_floor_045 = bpy.data.objects.new('Floor.045', me_cube_079)
ob_floor_044 = bpy.data.objects.new('Floor.044', me_cube_078)
ob_floor_043 = bpy.data.objects.new('Floor.043', me_cube_077)
ob_floor_042 = bpy.data.objects.new('Floor.042', me_cube_076)
ob_floor_041 = bpy.data.objects.new('Floor.041', me_cube_075)
ob_floor_040 = bpy.data.objects.new('Floor.040', me_cube_074)
ob_floor_039 = bpy.data.objects.new('Floor.039', me_cube_072)
ob_floor_038 = bpy.data.objects.new('Floor.038', me_cube_071)
ob_floor_037 = bpy.data.objects.new('Floor.037', me_cube_070)
ob_floor_036 = bpy.data.objects.new('Floor.036', me_cube_069)
ob_floor_035 = bpy.data.objects.new('Floor.035', me_cube_068)
ob_floor_032 = bpy.data.objects.new('Floor.032', me_cube_067)
ob_wall_004 = bpy.data.objects.new('Wall.004', me_cube_064)
ob_wall_003 = bpy.data.objects.new('Wall.003', me_cube_063)
ob_wall_002 = bpy.data.objects.new('Wall.002', me_cube_062)
ob_wall_001 = bpy.data.objects.new('Wall.001', me_cube_061)
ob_floor_034 = bpy.data.objects.new('Floor.034', me_cube_060)
ob_floor_033 = bpy.data.objects.new('Floor.033', me_cube_059)
ob_floor_031 = bpy.data.objects.new('Floor.031', me_cube_057)
ob_floor_030 = bpy.data.objects.new('Floor.030', me_cube_056)
ob_floor_029 = bpy.data.objects.new('Floor.029', me_cube_055)
ob_floor_028 = bpy.data.objects.new('Floor.028', me_cube_054)
ob_floor_027 = bpy.data.objects.new('Floor.027', me_cube_052)
ob_floor_026 = bpy.data.objects.new('Floor.026', me_cube_051)
ob_floor_025 = bpy.data.objects.new('Floor.025', me_cube_050)
ob_floor_024 = bpy.data.objects.new('Floor.024', me_cube_049)
ob_floor_023 = bpy.data.objects.new('Floor.023', me_cube_048)
ob_floor_022 = bpy.data.objects.new('Floor.022', me_cube_047)
ob_floor_021 = bpy.data.objects.new('Floor.021', me_cube_046)
ob_floor_020 = bpy.data.objects.new('Floor.020', me_cube_044)
ob_floor_019 = bpy.data.objects.new('Floor.019', me_cube_043)
ob_floor_018 = bpy.data.objects.new('Floor.018', me_cube_042)
ob_floor_017 = bpy.data.objects.new('Floor.017', me_cube_041)
ob_floor_016 = bpy.data.objects.new('Floor.016', me_cube_040)
ob_floor_015 = bpy.data.objects.new('Floor.015', me_cube_039)
ob_floor_014 = bpy.data.objects.new('Floor.014', me_cube_038)
ob_floor_013 = bpy.data.objects.new('Floor.013', me_cube_033)
ob_floor_012 = bpy.data.objects.new('Floor.012', me_cube_032)
ob_floor_011 = bpy.data.objects.new('Floor.011', me_cube_031)
ob_floor_010 = bpy.data.objects.new('Floor.010', me_cube_030)
ob_floor_009 = bpy.data.objects.new('Floor.009', me_cube_028)
ob_floor_008 = bpy.data.objects.new('Floor.008', me_cube_027)
ob_floor_007 = bpy.data.objects.new('Floor.007', me_cube_026)
ob_floor_006 = bpy.data.objects.new('Floor.006', me_cube_024)
ob_floor_004 = bpy.data.objects.new('Floor.004', me_cube_022)
ob_floor_005 = bpy.data.objects.new('Floor.005', me_cube_021)
ob_floor_003 = bpy.data.objects.new('Floor.003', me_cube_019)
ob_wall_003_exitindicator_003 = bpy.data.objects.new('Wall.003.ExitIndicator.003', me_cube_018)
ob_wall_003_exitindicator_002 = bpy.data.objects.new('Wall.003.ExitIndicator.002', me_cube_017)
ob_wall_003_exitindicator_001 = bpy.data.objects.new('Wall.003.ExitIndicator.001', me_cube_015)
ob_wall_002_exitindicator_001 = bpy.data.objects.new('Wall.002.ExitIndicator.001', me_cube_014)
ob_floor_002 = bpy.data.objects.new('Floor.002', me_cube_008)
ob_wall_106_boundary = bpy.data.objects.new('Wall.106.Boundary', me_cube_005)
ob_wall_107_boundary = bpy.data.objects.new('Wall.107.Boundary', me_cube_004)
ob_wall_108_boundary = bpy.data.objects.new('Wall.108.Boundary', me_cube_003)
ob_wall_105_boundary = bpy.data.objects.new('Wall.105.Boundary', me_cube_000)
ob_floor_001 = bpy.data.objects.new('Floor.001', me_cube_002)
ob_marker_spawn = bpy.data.objects.new('Marker.Spawn', me_cube_016)
ob_wall_002_exitindicator = bpy.data.objects.new('Wall.002.ExitIndicator', me_cube_035)
ob_wall_003_exitindicator = bpy.data.objects.new('Wall.003.ExitIndicator', me_cube_036)
ob_activator_exit_level3_collaboration = bpy.data.objects.new('Activator.Exit.level3_Collaboration', me_cube_006)

# ---- transforms, parenting, visibility, modifiers, constraints
ob_wall_002_exitindicator_002.location = (7.75, 7.75, 1.0)
ob_wall_002_exitindicator_002.scale = (0.1, 0.1, 15.0)
ob_wall_002_exitindicator_002.hide_render = True
ob_wall_002_exitindicator_002.lineart.crease_threshold = 0.0
ob_light_0_000.location = (0.0, 0.0, 14.5)
ob_light_0_000.scale = (0.05, 0.05, 0.05)
ob_light_0_000.lineart.crease_threshold = 0.0
ob_floor_049.location = (-1.25, -1.25, 17.5)
ob_floor_049.scale = (2.5, 2.5, 0.5)
ob_floor_049.hide_render = True
ob_floor_049.lineart.crease_threshold = 0.0
ob_floor_047.location = (8.0, 0.0, 17.0)
ob_floor_047.rotation_euler = (0.0, -0.0, -1.571)
ob_floor_047.scale = (-1.0, 1.0, 1.0)
ob_floor_047.hide_render = True
ob_floor_047.lineart.crease_threshold = 0.0
ob_floor_046.location = (8.0, 0.0, 17.0)
ob_floor_046.rotation_euler = (0.0, -0.0, -1.571)
ob_floor_046.hide_render = True
ob_floor_046.lineart.crease_threshold = 0.0
ob_floor_045.location = (-9.0, 0.0, 17.0)
ob_floor_045.rotation_euler = (0.0, -0.0, -1.571)
ob_floor_045.hide_render = True
ob_floor_045.lineart.crease_threshold = 0.0
ob_floor_044.location = (-9.0, 0.0, 17.0)
ob_floor_044.rotation_euler = (0.0, -0.0, -1.571)
ob_floor_044.scale = (-1.0, 1.0, 1.0)
ob_floor_044.hide_render = True
ob_floor_044.lineart.crease_threshold = 0.0
ob_floor_043.location = (0.0, 8.0, 17.0)
ob_floor_043.scale = (-1.0, 1.0, 1.0)
ob_floor_043.hide_render = True
ob_floor_043.lineart.crease_threshold = 0.0
ob_floor_042.location = (0.0, 8.0, 17.0)
ob_floor_042.hide_render = True
ob_floor_042.lineart.crease_threshold = 0.0
ob_floor_041.location = (0.0, -9.0, 17.0)
ob_floor_041.scale = (-1.0, 1.0, 1.0)
ob_floor_041.hide_render = True
ob_floor_041.lineart.crease_threshold = 0.0
ob_floor_040.location = (0.0, -9.0, 17.0)
ob_floor_040.hide_render = True
ob_floor_040.lineart.crease_threshold = 0.0
ob_floor_039.location = (-3.0, 3.0, 18.0)
ob_floor_039.rotation_euler = (0.0, -0.0, -1.571)
ob_floor_039.scale = (2.0, 2.0, 1.0)
ob_floor_039.hide_render = True
ob_floor_039.lineart.crease_threshold = 0.0
ob_floor_038.location = (3.0, -3.0, 18.0)
ob_floor_038.rotation_euler = (0.0, 0.0, -4.712)
ob_floor_038.scale = (2.0, 2.0, 1.0)
ob_floor_038.hide_render = True
ob_floor_038.lineart.crease_threshold = 0.0
ob_floor_037.location = (3.0, 3.0, 18.0)
ob_floor_037.rotation_euler = (0.0, -0.0, -3.142)
ob_floor_037.scale = (2.0, 2.0, 1.0)
ob_floor_037.hide_render = True
ob_floor_037.lineart.crease_threshold = 0.0
ob_floor_036.location = (-3.0, -3.0, 18.0)
ob_floor_036.scale = (2.0, 2.0, 1.0)
ob_floor_036.hide_render = True
ob_floor_036.lineart.crease_threshold = 0.0
ob_floor_035.location = (-9.0, -1.0, 18.0)
ob_floor_035.scale = (18.0, 2.0, 1.0)
ob_floor_035.hide_render = True
ob_floor_035.lineart.crease_threshold = 0.0
ob_floor_032.location = (-1.0, -9.0, 18.0)
ob_floor_032.scale = (2.0, 18.0, 1.0)
ob_floor_032.hide_render = True
ob_floor_032.lineart.crease_threshold = 0.0
ob_wall_004.location = (-9.0, -0.5, 2.5)
ob_wall_004.scale = (1.0, 1.0, 16.0)
ob_wall_004.hide_render = True
ob_wall_004.lineart.crease_threshold = 0.0
ob_wall_003.location = (8.0, -0.5, 2.5)
ob_wall_003.scale = (1.0, 1.0, 16.0)
ob_wall_003.hide_render = True
ob_wall_003.lineart.crease_threshold = 0.0
ob_wall_002.location = (-0.5, 8.0, 2.5)
ob_wall_002.scale = (1.0, 1.0, 16.0)
ob_wall_002.hide_render = True
ob_wall_002.lineart.crease_threshold = 0.0
ob_wall_001.location = (-0.5, -9.0, 2.5)
ob_wall_001.scale = (1.0, 1.0, 16.0)
ob_wall_001.hide_render = True
ob_wall_001.lineart.crease_threshold = 0.0
ob_floor_034.location = (-8.0, 7.0, 0.0)
ob_floor_034.scale = (4.0, 1.0, 2.0)
ob_floor_034.hide_render = True
ob_floor_034.lineart.crease_threshold = 0.0
ob_floor_033.location = (-7.0, 5.0, 0.0)
ob_floor_033.scale = (3.0, 1.0, 0.7)
ob_floor_033.hide_render = True
ob_floor_033.lineart.crease_threshold = 0.0
ob_floor_031.location = (-3.0, 5.0, 0.0)
ob_floor_031.scale = (1.0, 1.0, 1.1)
ob_floor_031.hide_render = True
ob_floor_031.lineart.crease_threshold = 0.0
ob_floor_030.location = (-1.0, 4.0, 0.0)
ob_floor_030.scale = (2.0, 1.0, 1.1)
ob_floor_030.hide_render = True
ob_floor_030.lineart.crease_threshold = 0.0
ob_floor_029.location = (2.0, 5.0, 0.0)
ob_floor_029.scale = (1.0, 2.0, 1.1)
ob_floor_029.hide_render = True
ob_floor_029.lineart.crease_threshold = 0.0
ob_floor_028.location = (5.0, 0.0, 0.0)
ob_floor_028.scale = (1.0, 2.0, 0.2)
ob_floor_028.hide_render = True
ob_floor_028.lineart.crease_threshold = 0.0
ob_floor_027.location = (5.0, -3.0, 0.0)
ob_floor_027.scale = (1.0, 2.0, 0.2)
ob_floor_027.hide_render = True
ob_floor_027.lineart.crease_threshold = 0.0
ob_floor_026.location = (-2.0, 2.0, 0.0)
ob_floor_026.scale = (8.0, 1.0, 0.2)
ob_floor_026.hide_render = True
ob_floor_026.lineart.crease_threshold = 0.0
ob_floor_025.location = (-2.0, -4.0, 0.0)
ob_floor_025.scale = (8.0, 1.0, 0.2)
ob_floor_025.hide_render = True
ob_floor_025.lineart.crease_threshold = 0.0
ob_floor_024.location = (-2.0, -3.0, 0.0)
ob_floor_024.scale = (1.0, 5.0, 0.2)
ob_floor_024.hide_render = True
ob_floor_024.lineart.crease_threshold = 0.0
ob_floor_023.location = (-3.0, 6.0, 0.0)
ob_floor_023.scale = (5.0, 1.0, 1.1)
ob_floor_023.hide_render = True
ob_floor_023.lineart.crease_threshold = 0.0
ob_floor_022.location = (3.0, 5.0, 0.0)
ob_floor_022.scale = (5.0, 1.0, 2.0)
ob_floor_022.hide_render = True
ob_floor_022.lineart.crease_threshold = 0.0
ob_floor_021.location = (6.0, 0.0, 0.0)
ob_floor_021.scale = (1.0, 3.0, 2.0)
ob_floor_021.hide_render = True
ob_floor_021.lineart.crease_threshold = 0.0
ob_floor_020.location = (1.0, -1.0, 0.0)
ob_floor_020.scale = (2.0, 1.0, 0.95)
ob_floor_020.hide_render = True
ob_floor_020.lineart.crease_threshold = 0.0
ob_floor_019.location = (-3.0, 3.0, 0.0)
ob_floor_019.scale = (10.0, 1.0, 2.0)
ob_floor_019.hide_render = True
ob_floor_019.lineart.crease_threshold = 0.0
ob_floor_018.location = (-5.0, 3.0, 0.0)
ob_floor_018.scale = (1.0, 2.0, 2.0)
ob_floor_018.hide_render = True
ob_floor_018.lineart.crease_threshold = 0.0
ob_floor_017.location = (-7.0, 4.0, 0.0)
ob_floor_017.scale = (2.0, 1.0, 2.0)
ob_floor_017.hide_render = True
ob_floor_017.lineart.crease_threshold = 0.0
ob_floor_016.location = (-5.0, 2.0, 0.0)
ob_floor_016.scale = (2.0, 1.0, 2.0)
ob_floor_016.hide_render = True
ob_floor_016.lineart.crease_threshold = 0.0
ob_floor_015.location = (-8.0, 2.0, 0.0)
ob_floor_015.scale = (1.0, 1.0, 1.1)
ob_floor_015.hide_render = True
ob_floor_015.lineart.crease_threshold = 0.0
ob_floor_014.location = (-6.0, 0.0, 0.0)
ob_floor_014.scale = (2.0, 1.0, 1.1)
ob_floor_014.hide_render = True
ob_floor_014.lineart.crease_threshold = 0.0
ob_floor_013.location = (-5.0, -1.0, 0.0)
ob_floor_013.scale = (1.0, 1.0, 1.1)
ob_floor_013.hide_render = True
ob_floor_013.lineart.crease_threshold = 0.0
ob_floor_012.location = (-7.0, -2.0, 0.0)
ob_floor_012.scale = (1.0, 5.0, 1.1)
ob_floor_012.hide_render = True
ob_floor_012.lineart.crease_threshold = 0.0
ob_floor_011.location = (-3.0, -4.0, 0.0)
ob_floor_011.scale = (1.0, 7.0, 2.0)
ob_floor_011.hide_render = True
ob_floor_011.lineart.crease_threshold = 0.0
ob_floor_010.location = (-7.0, -3.0, 0.0)
ob_floor_010.scale = (3.0, 1.0, 2.0)
ob_floor_010.hide_render = True
ob_floor_010.lineart.crease_threshold = 0.0
ob_floor_009.location = (6.0, -4.0, 0.0)
ob_floor_009.scale = (1.0, 3.0, 2.0)
ob_floor_009.hide_render = True
ob_floor_009.lineart.crease_threshold = 0.0
ob_floor_008.location = (0.0, -7.0, 0.0)
ob_floor_008.scale = (7.0, 1.0, 1.1)
ob_floor_008.hide_render = True
ob_floor_008.lineart.crease_threshold = 0.0
ob_floor_007.location = (-1.0, -8.0, 0.0)
ob_floor_007.scale = (1.0, 2.0, 1.1)
ob_floor_007.hide_render = True
ob_floor_007.lineart.crease_threshold = 0.0
ob_floor_006.location = (-3.0, -7.0, 0.0)
ob_floor_006.scale = (1.0, 2.0, 2.0)
ob_floor_006.hide_render = True
ob_floor_006.lineart.crease_threshold = 0.0
ob_floor_004.location = (-5.0, -8.0, 0.0)
ob_floor_004.scale = (1.0, 2.0, 1.1)
ob_floor_004.hide_render = True
ob_floor_004.lineart.crease_threshold = 0.0
ob_floor_005.location = (-6.0, -5.0, 0.0)
ob_floor_005.scale = (13.0, 1.0, 2.0)
ob_floor_005.hide_render = True
ob_floor_005.lineart.crease_threshold = 0.0
ob_floor_003.location = (-8.0, -5.0, 0.0)
ob_floor_003.scale = (1.0, 1.0, 2.0)
ob_floor_003.hide_render = True
ob_floor_003.lineart.crease_threshold = 0.0
ob_wall_003_exitindicator_003.location = (7.75, 6.8, 1.0)
ob_wall_003_exitindicator_003.scale = (0.1, 0.1, 6.2)
ob_wall_003_exitindicator_003.hide_render = True
ob_wall_003_exitindicator_003.lineart.crease_threshold = 0.0
ob_wall_003_exitindicator_002.location = (6.8, 7.75, 1.0)
ob_wall_003_exitindicator_002.scale = (0.1, 0.1, 6.2)
ob_wall_003_exitindicator_002.hide_render = True
ob_wall_003_exitindicator_002.lineart.crease_threshold = 0.0
ob_wall_003_exitindicator_001.location = (6.4, 7.75, 1.0)
ob_wall_003_exitindicator_001.scale = (0.1, 0.1, 5.0)
ob_wall_003_exitindicator_001.hide_render = True
ob_wall_003_exitindicator_001.lineart.crease_threshold = 0.0
ob_wall_002_exitindicator_001.location = (7.75, 7.2, 1.0)
ob_wall_002_exitindicator_001.scale = (0.1, 0.1, 10.0)
ob_wall_002_exitindicator_001.lineart.crease_threshold = 0.0
ob_floor_002.location = (6.0, 6.0, 0.0)
ob_floor_002.scale = (2.0, 2.0, 1.0)
ob_floor_002.hide_render = True
ob_floor_002.lineart.crease_threshold = 0.0
ob_wall_106_boundary.location = (-9.0, 9.0, 0.0)
ob_wall_106_boundary.rotation_euler = (0.0, -0.0, -1.571)
ob_wall_106_boundary.scale = (17.0, 1.0, 4.0)
ob_wall_106_boundary.hide_render = True
ob_wall_106_boundary.lineart.crease_threshold = 0.0
ob_wall_107_boundary.location = (8.0, 8.0, 0.0)
ob_wall_107_boundary.rotation_euler = (0.0, -0.0, -1.571)
ob_wall_107_boundary.scale = (17.0, 1.0, 4.0)
ob_wall_107_boundary.hide_render = True
ob_wall_107_boundary.lineart.crease_threshold = 0.0
ob_wall_108_boundary.location = (-8.0, 8.0, 0.0)
ob_wall_108_boundary.scale = (17.0, 1.0, 4.0)
ob_wall_108_boundary.hide_render = True
ob_wall_108_boundary.lineart.crease_threshold = 0.0
ob_wall_105_boundary.location = (-9.0, -9.0, 0.0)
ob_wall_105_boundary.scale = (17.0, 1.0, 4.0)
ob_wall_105_boundary.hide_render = True
ob_wall_105_boundary.lineart.crease_threshold = 0.0
ob_floor_001.location = (-8.0, -8.0, -1.0)
ob_floor_001.scale = (16.0, 16.0, 1.0)
ob_floor_001.hide_render = True
ob_floor_001.lineart.crease_threshold = 0.0
ob_marker_spawn.location = (-8.0, -8.0, 0.0)
ob_marker_spawn.hide_render = True
ob_marker_spawn.lineart.crease_threshold = 0.0
ob_wall_002_exitindicator.location = (7.2, 7.75, 1.0)
ob_wall_002_exitindicator.scale = (0.1, 0.1, 10.0)
ob_wall_002_exitindicator.hide_render = True
ob_wall_002_exitindicator.lineart.crease_threshold = 0.0
ob_wall_003_exitindicator.location = (7.75, 6.4, 1.0)
ob_wall_003_exitindicator.scale = (0.1, 0.1, 5.0)
ob_wall_003_exitindicator.hide_render = True
ob_wall_003_exitindicator.lineart.crease_threshold = 0.0
ob_activator_exit_level3_collaboration.location = (6.25, 6.25, 1.0)
ob_activator_exit_level3_collaboration.scale = (1.5, 1.5, 0.1)
ob_activator_exit_level3_collaboration.hide_render = True
ob_activator_exit_level3_collaboration.lineart.crease_threshold = 0.0

# ---- collection membership
col_collection_1.objects.link(ob_wall_002_exitindicator_002)
col_collection_1.objects.link(ob_light_0_000)
col_collection_1.objects.link(ob_floor_049)
col_collection_1.objects.link(ob_floor_047)
col_collection_1.objects.link(ob_floor_046)
col_collection_1.objects.link(ob_floor_045)
col_collection_1.objects.link(ob_floor_044)
col_collection_1.objects.link(ob_floor_043)
col_collection_1.objects.link(ob_floor_042)
col_collection_1.objects.link(ob_floor_041)
col_collection_1.objects.link(ob_floor_040)
col_collection_1.objects.link(ob_floor_039)
col_collection_1.objects.link(ob_floor_038)
col_collection_1.objects.link(ob_floor_037)
col_collection_1.objects.link(ob_floor_036)
col_collection_1.objects.link(ob_floor_035)
col_collection_1.objects.link(ob_floor_032)
col_collection_1.objects.link(ob_wall_004)
col_collection_1.objects.link(ob_wall_003)
col_collection_1.objects.link(ob_wall_002)
col_collection_1.objects.link(ob_wall_001)
col_collection_1.objects.link(ob_floor_034)
col_collection_1.objects.link(ob_floor_033)
col_collection_1.objects.link(ob_floor_031)
col_collection_1.objects.link(ob_floor_030)
col_collection_1.objects.link(ob_floor_029)
col_collection_1.objects.link(ob_floor_028)
col_collection_1.objects.link(ob_floor_027)
col_collection_1.objects.link(ob_floor_026)
col_collection_1.objects.link(ob_floor_025)
col_collection_1.objects.link(ob_floor_024)
col_collection_1.objects.link(ob_floor_023)
col_collection_1.objects.link(ob_floor_022)
col_collection_1.objects.link(ob_floor_021)
col_collection_1.objects.link(ob_floor_020)
col_collection_1.objects.link(ob_floor_019)
col_collection_1.objects.link(ob_floor_018)
col_collection_1.objects.link(ob_floor_017)
col_collection_1.objects.link(ob_floor_016)
col_collection_1.objects.link(ob_floor_015)
col_collection_1.objects.link(ob_floor_014)
col_collection_1.objects.link(ob_floor_013)
col_collection_1.objects.link(ob_floor_012)
col_collection_1.objects.link(ob_floor_011)
col_collection_1.objects.link(ob_floor_010)
col_collection_1.objects.link(ob_floor_009)
col_collection_1.objects.link(ob_floor_008)
col_collection_1.objects.link(ob_floor_007)
col_collection_1.objects.link(ob_floor_006)
col_collection_1.objects.link(ob_floor_004)
col_collection_1.objects.link(ob_floor_005)
col_collection_1.objects.link(ob_floor_003)
col_collection_1.objects.link(ob_wall_003_exitindicator_003)
col_collection_1.objects.link(ob_wall_003_exitindicator_002)
col_collection_1.objects.link(ob_wall_003_exitindicator_001)
col_collection_1.objects.link(ob_wall_002_exitindicator_001)
col_collection_1.objects.link(ob_floor_002)
col_collection_1.objects.link(ob_wall_106_boundary)
col_collection_1.objects.link(ob_wall_107_boundary)
col_collection_1.objects.link(ob_wall_108_boundary)
col_collection_1.objects.link(ob_wall_105_boundary)
col_collection_1.objects.link(ob_floor_001)
col_collection_1.objects.link(ob_marker_spawn)
col_collection_1.objects.link(ob_wall_002_exitindicator)
col_collection_1.objects.link(ob_wall_003_exitindicator)
col_collection_1.objects.link(ob_activator_exit_level3_collaboration)

# ---- scene / render settings (as saved in the file)
scene.frame_start = 1; scene.frame_end = 250; scene.frame_set(1)
scene.render.engine = 'BLENDER_EEVEE_NEXT'
scene.render.resolution_percentage = 50
scene.render.dither_intensity = 0.0
scene.cycles.use_denoising = False
scene.cycles.samples = 128
scene.cycles.sampling_pattern = 'TABULATED_SOBOL'
scene.cycles.use_adaptive_sampling = False
scene.cycles.use_light_tree = False
scene.cycles.blur_glossy = 0.0
scene.cycles.sample_clamp_indirect = 0.0
scene.view_settings.view_transform = 'Standard'
bpy.context.view_layer.update()

# ---- added for rendering (the .blend has no active camera and no usable light): camera, sun
cam_auto = bpy.data.cameras.new('AutoCamera')
cam_auto.lens = 50.0
cam_auto.sensor_width = 36.0
cam_auto.clip_end = 1000.0
ob_auto_camera = bpy.data.objects.new('AutoCamera', cam_auto)
scene.collection.objects.link(ob_auto_camera)
ob_auto_camera.location = (19.9263, -15.6066, 20.596)
ob_auto_camera.rotation_euler = (1.09748, -7.21219e-08, 0.694738)
scene.camera = ob_auto_camera
light_auto_sun = bpy.data.lights.new('AutoSun', 'SUN')
light_auto_sun.energy = 3.0
light_auto_sun.angle = 0.0523599
ob_auto_sun = bpy.data.objects.new('AutoSun', light_auto_sun)
scene.collection.objects.link(ob_auto_sun)
ob_auto_sun.rotation_euler = (0.872665, 0.174533, 0.523599)
bpy.context.view_layer.update()
